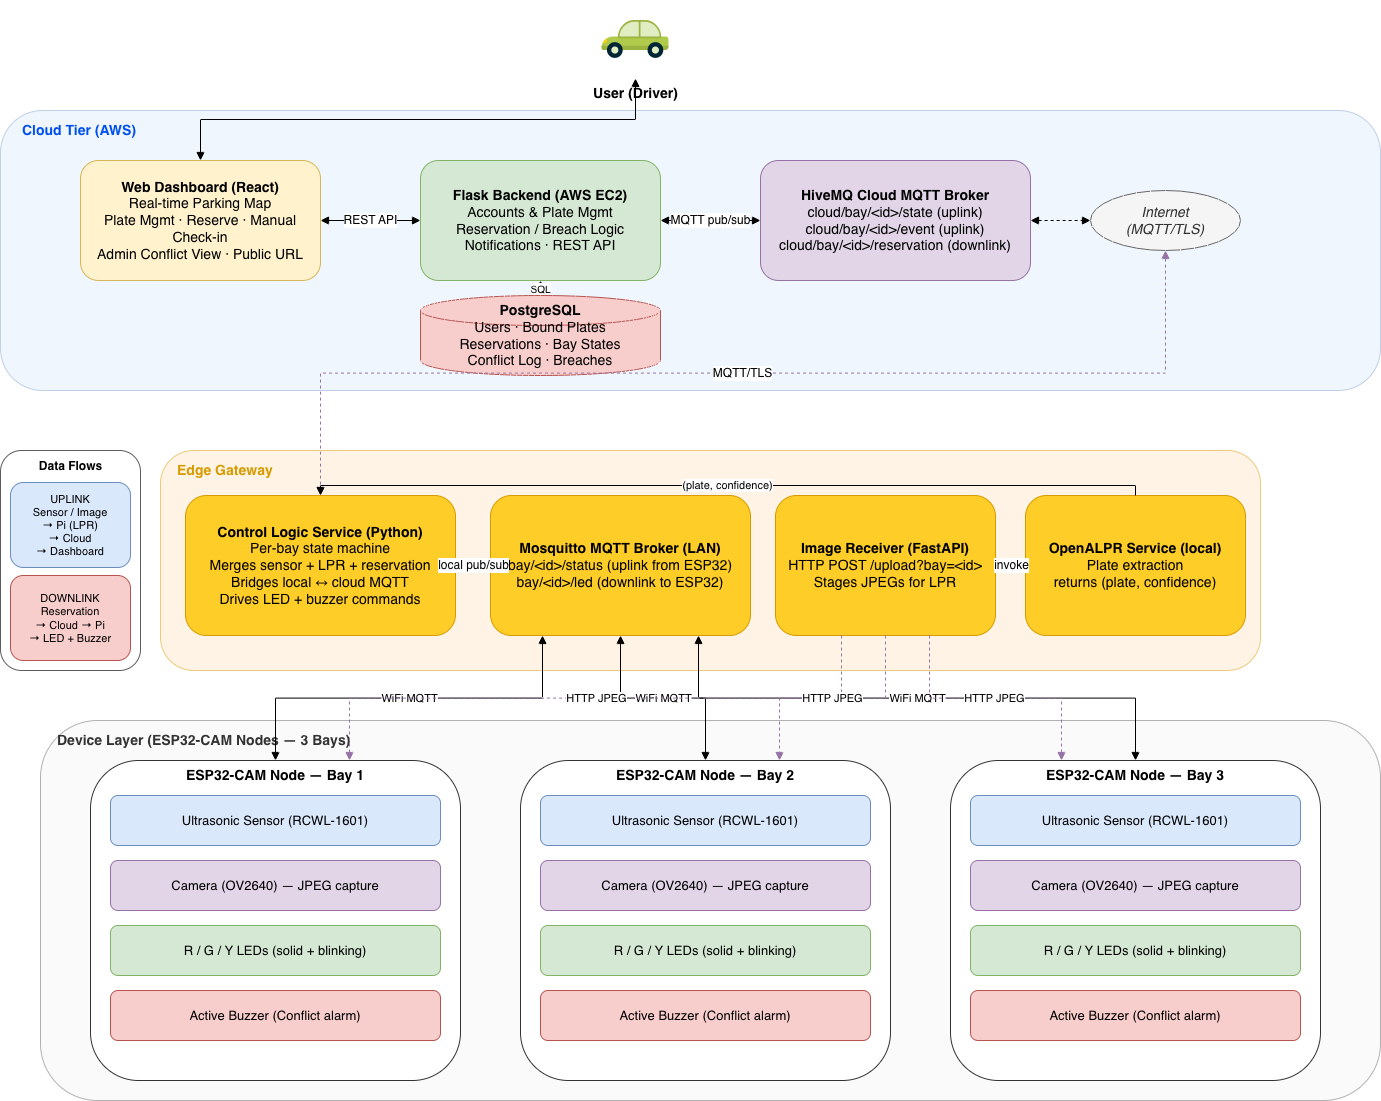

The diagram above was exported from draw.io. Its source (the exported page's mxGraphModel, read from the mxfile embedded in the PNG):
<mxGraphModel dx="1566" dy="1158" grid="1" gridSize="10" guides="1" tooltips="1" connect="1" arrows="1" fold="1" page="1" pageScale="1" pageWidth="1500" pageHeight="1200" math="0" shadow="0">
  <root>
    <mxCell id="0" />
    <mxCell id="1" parent="0" />
    <mxCell id="user" parent="1" style="shape=image;html=1;verticalAlign=top;verticalLabelPosition=bottom;labelBackgroundColor=#ffffff;imageAspect=0;aspect=fixed;image=https://icons.diagrams.net/icon-cache1/Transportation_And_Vehicle-2894/Transportation_And_Vehicle_3-03-1073.svg" value="&lt;b&gt;&lt;font style=&quot;font-size:14px;&quot;&gt;User (Driver)&lt;/font&gt;&lt;/b&gt;" vertex="1">
      <mxGeometry height="78" width="78" x="676" y="40" as="geometry" />
    </mxCell>
    <mxCell id="cloudBg" parent="1" style="rounded=1;whiteSpace=wrap;html=1;fillColor=#dae8fc;strokeColor=#6c8ebf;opacity=40;fontSize=13;fontStyle=1;verticalAlign=top;" value="" vertex="1">
      <mxGeometry height="280" width="1380" x="80" y="150" as="geometry" />
    </mxCell>
    <mxCell id="cloudLabel" parent="1" style="text;html=1;strokeColor=none;fillColor=none;align=left;verticalAlign=middle;fontSize=13;fontStyle=1;fontColor=#0050ef;" value="&lt;font style=&quot;font-size:14px;&quot;&gt;Cloud Tier (AWS)&lt;/font&gt;" vertex="1">
      <mxGeometry height="30" width="250" x="100" y="155" as="geometry" />
    </mxCell>
    <mxCell id="dashboard" parent="1" style="rounded=1;whiteSpace=wrap;html=1;fillColor=#fff2cc;strokeColor=#d6b656;fontSize=11;" value="&lt;font style=&quot;font-size:14px;&quot;&gt;&lt;b&gt;Web Dashboard (React)&lt;/b&gt;&lt;br&gt;Real-time Parking Map&lt;br&gt;Plate Mgmt · Reserve · Manual Check-in&lt;br&gt;Admin Conflict View · Public URL&lt;/font&gt;" vertex="1">
      <mxGeometry height="120" width="240" x="160" y="200" as="geometry" />
    </mxCell>
    <mxCell id="flask" parent="1" style="rounded=1;whiteSpace=wrap;html=1;fillColor=#d5e8d4;strokeColor=#82b366;fontSize=11;" value="&lt;font style=&quot;font-size:14px;&quot;&gt;&lt;b&gt;Flask Backend (AWS EC2)&lt;/b&gt;&lt;br&gt;Accounts &amp; Plate Mgmt&lt;br&gt;Reservation / Breach Logic&lt;br&gt;Notifications · REST API&lt;/font&gt;" vertex="1">
      <mxGeometry height="120" width="240" x="500" y="200" as="geometry" />
    </mxCell>
    <mxCell id="db" parent="1" style="shape=cylinder3;whiteSpace=wrap;html=1;fillColor=#f8cecc;strokeColor=#b85450;fontSize=11;" value="&lt;font style=&quot;font-size:14px;&quot;&gt;&lt;b&gt;PostgreSQL&lt;/b&gt;&lt;br&gt;Users · Bound Plates&lt;br&gt;Reservations · Bay States&lt;br&gt;Conflict Log · Breaches&lt;/font&gt;" vertex="1">
      <mxGeometry height="80" width="240" x="500" y="335" as="geometry" />
    </mxCell>
    <mxCell id="hivemq" parent="1" style="rounded=1;whiteSpace=wrap;html=1;fillColor=#e1d5e7;strokeColor=#9673a6;fontSize=11;" value="&lt;font style=&quot;font-size:14px;&quot;&gt;&lt;b&gt;HiveMQ Cloud MQTT Broker&lt;/b&gt;&lt;br&gt;cloud/bay/&amp;lt;id&amp;gt;/state (uplink)&lt;br&gt;cloud/bay/&amp;lt;id&amp;gt;/event (uplink)&lt;br&gt;cloud/bay/&amp;lt;id&amp;gt;/reservation (downlink)&lt;/font&gt;" vertex="1">
      <mxGeometry height="120" width="270" x="840" y="200" as="geometry" />
    </mxCell>
    <mxCell id="internet" parent="1" style="ellipse;whiteSpace=wrap;html=1;fillColor=#f5f5f5;strokeColor=#666666;fontSize=14;fontStyle=2;fontColor=#333333;" value="Internet&lt;br&gt;(MQTT/TLS)" vertex="1">
      <mxGeometry height="60" width="150" x="1170" y="230" as="geometry" />
    </mxCell>
    <mxCell id="edgeBg" parent="1" style="rounded=1;whiteSpace=wrap;html=1;fillColor=#ffe6cc;strokeColor=#d79b00;opacity=50;fontSize=13;fontStyle=1;verticalAlign=top;" value="" vertex="1">
      <mxGeometry height="220" width="1100" x="240" y="490" as="geometry" />
    </mxCell>
    <mxCell id="edgeLabel" parent="1" style="text;html=1;strokeColor=none;fillColor=none;align=left;verticalAlign=middle;fontSize=13;fontStyle=1;fontColor=#d79b00;" value="&lt;font style=&quot;font-size:14px;&quot;&gt;Edge Gateway&lt;/font&gt;" vertex="1">
      <mxGeometry height="30" width="450" x="255" y="495" as="geometry" />
    </mxCell>
    <mxCell id="control" parent="1" style="rounded=1;whiteSpace=wrap;html=1;fillColor=#ffcd28;strokeColor=#d79b00;fontSize=11;" value="&lt;font style=&quot;font-size:14px;&quot;&gt;&lt;b&gt;Control Logic Service (Python)&lt;/b&gt;&lt;br&gt;Per-bay state machine&lt;br&gt;Merges sensor + LPR + reservation&lt;br&gt;Bridges local ↔ cloud MQTT&lt;br&gt;Drives LED + buzzer commands&lt;/font&gt;" vertex="1">
      <mxGeometry height="140" width="270" x="265" y="535" as="geometry" />
    </mxCell>
    <mxCell id="mosquitto" parent="1" style="rounded=1;whiteSpace=wrap;html=1;fillColor=#ffcd28;strokeColor=#d79b00;fontSize=11;" value="&lt;font style=&quot;font-size:14px;&quot;&gt;&lt;b&gt;Mosquitto MQTT Broker (LAN)&lt;/b&gt;&lt;br&gt;bay/&amp;lt;id&amp;gt;/status (uplink from ESP32)&lt;br&gt;bay/&amp;lt;id&amp;gt;/led (downlink to ESP32)&lt;/font&gt;" vertex="1">
      <mxGeometry height="140" width="260" x="570" y="535" as="geometry" />
    </mxCell>
    <mxCell id="imgrx" parent="1" style="rounded=1;whiteSpace=wrap;html=1;fillColor=#ffcd28;strokeColor=#d79b00;fontSize=11;" value="&lt;font style=&quot;font-size:14px;&quot;&gt;&lt;b&gt;Image Receiver (FastAPI)&lt;/b&gt;&lt;br&gt;HTTP POST /upload?bay=&amp;lt;id&amp;gt;&lt;br&gt;Stages JPEGs for LPR&lt;/font&gt;" vertex="1">
      <mxGeometry height="140" width="220" x="855" y="535" as="geometry" />
    </mxCell>
    <mxCell id="alpr" parent="1" style="rounded=1;whiteSpace=wrap;html=1;fillColor=#ffcd28;strokeColor=#d79b00;fontSize=11;" value="&lt;font style=&quot;font-size:14px;&quot;&gt;&lt;b&gt;OpenALPR Service (local)&lt;/b&gt;&lt;br&gt;Plate extraction&lt;br&gt;returns (plate, confidence)&lt;/font&gt;" vertex="1">
      <mxGeometry height="140" width="220" x="1105" y="535" as="geometry" />
    </mxCell>
    <mxCell id="devBg" parent="1" style="rounded=1;whiteSpace=wrap;html=1;fillColor=#f5f5f5;strokeColor=#666666;opacity=50;fontSize=14;fontStyle=1;verticalAlign=top;" value="" vertex="1">
      <mxGeometry height="380" width="1340" x="120" y="760" as="geometry" />
    </mxCell>
    <mxCell id="devLabel" parent="1" style="text;html=1;strokeColor=none;fillColor=none;align=left;verticalAlign=middle;fontSize=14;fontStyle=1;fontColor=#333333;" value="Device Layer (ESP32-CAM Nodes — 3 Bays)" vertex="1">
      <mxGeometry height="30" width="450" x="135" y="765" as="geometry" />
    </mxCell>
    <mxCell id="bay1" parent="1" style="rounded=1;whiteSpace=wrap;html=1;fillColor=#ffffff;strokeColor=#333333;fontSize=14;fontStyle=1;verticalAlign=top;" value="&lt;b&gt;ESP32-CAM Node — Bay 1&lt;/b&gt;" vertex="1">
      <mxGeometry height="320" width="370" x="170" y="800" as="geometry" />
    </mxCell>
    <mxCell id="bay1us" parent="1" style="rounded=1;whiteSpace=wrap;html=1;fillColor=#dae8fc;strokeColor=#6c8ebf;fontSize=13;" value="Ultrasonic Sensor (RCWL-1601)" vertex="1">
      <mxGeometry height="50" width="330" x="190" y="835" as="geometry" />
    </mxCell>
    <mxCell id="bay1cam" parent="1" style="rounded=1;whiteSpace=wrap;html=1;fillColor=#e1d5e7;strokeColor=#9673a6;fontSize=13;" value="Camera (OV2640) — JPEG capture" vertex="1">
      <mxGeometry height="50" width="330" x="190" y="900" as="geometry" />
    </mxCell>
    <mxCell id="bay1led" parent="1" style="rounded=1;whiteSpace=wrap;html=1;fillColor=#d5e8d4;strokeColor=#82b366;fontSize=13;" value="R / G / Y LEDs (solid + blinking)" vertex="1">
      <mxGeometry height="50" width="330" x="190" y="965" as="geometry" />
    </mxCell>
    <mxCell id="bay1buz" parent="1" style="rounded=1;whiteSpace=wrap;html=1;fillColor=#f8cecc;strokeColor=#b85450;fontSize=13;" value="Active Buzzer (Conflict alarm)" vertex="1">
      <mxGeometry height="50" width="330" x="190" y="1030" as="geometry" />
    </mxCell>
    <mxCell id="bay2" parent="1" style="rounded=1;whiteSpace=wrap;html=1;fillColor=#ffffff;strokeColor=#333333;fontSize=14;fontStyle=1;verticalAlign=top;" value="&lt;b&gt;ESP32-CAM Node — Bay 2&lt;/b&gt;" vertex="1">
      <mxGeometry height="320" width="370" x="600" y="800" as="geometry" />
    </mxCell>
    <mxCell id="bay2us" parent="1" style="rounded=1;whiteSpace=wrap;html=1;fillColor=#dae8fc;strokeColor=#6c8ebf;fontSize=13;" value="Ultrasonic Sensor (RCWL-1601)" vertex="1">
      <mxGeometry height="50" width="330" x="620" y="835" as="geometry" />
    </mxCell>
    <mxCell id="bay2cam" parent="1" style="rounded=1;whiteSpace=wrap;html=1;fillColor=#e1d5e7;strokeColor=#9673a6;fontSize=13;" value="Camera (OV2640) — JPEG capture" vertex="1">
      <mxGeometry height="50" width="330" x="620" y="900" as="geometry" />
    </mxCell>
    <mxCell id="bay2led" parent="1" style="rounded=1;whiteSpace=wrap;html=1;fillColor=#d5e8d4;strokeColor=#82b366;fontSize=13;" value="R / G / Y LEDs (solid + blinking)" vertex="1">
      <mxGeometry height="50" width="330" x="620" y="965" as="geometry" />
    </mxCell>
    <mxCell id="bay2buz" parent="1" style="rounded=1;whiteSpace=wrap;html=1;fillColor=#f8cecc;strokeColor=#b85450;fontSize=13;" value="Active Buzzer (Conflict alarm)" vertex="1">
      <mxGeometry height="50" width="330" x="620" y="1030" as="geometry" />
    </mxCell>
    <mxCell id="bay3" parent="1" style="rounded=1;whiteSpace=wrap;html=1;fillColor=#ffffff;strokeColor=#333333;fontSize=14;fontStyle=1;verticalAlign=top;" value="&lt;b&gt;ESP32-CAM Node — Bay 3&lt;/b&gt;" vertex="1">
      <mxGeometry height="320" width="370" x="1030" y="800" as="geometry" />
    </mxCell>
    <mxCell id="bay3us" parent="1" style="rounded=1;whiteSpace=wrap;html=1;fillColor=#dae8fc;strokeColor=#6c8ebf;fontSize=13;" value="Ultrasonic Sensor (RCWL-1601)" vertex="1">
      <mxGeometry height="50" width="330" x="1050" y="835" as="geometry" />
    </mxCell>
    <mxCell id="bay3cam" parent="1" style="rounded=1;whiteSpace=wrap;html=1;fillColor=#e1d5e7;strokeColor=#9673a6;fontSize=13;" value="Camera (OV2640) — JPEG capture" vertex="1">
      <mxGeometry height="50" width="330" x="1050" y="900" as="geometry" />
    </mxCell>
    <mxCell id="bay3led" parent="1" style="rounded=1;whiteSpace=wrap;html=1;fillColor=#d5e8d4;strokeColor=#82b366;fontSize=13;" value="R / G / Y LEDs (solid + blinking)" vertex="1">
      <mxGeometry height="50" width="330" x="1050" y="965" as="geometry" />
    </mxCell>
    <mxCell id="bay3buz" parent="1" style="rounded=1;whiteSpace=wrap;html=1;fillColor=#f8cecc;strokeColor=#b85450;fontSize=13;" value="Active Buzzer (Conflict alarm)" vertex="1">
      <mxGeometry height="50" width="330" x="1050" y="1030" as="geometry" />
    </mxCell>
    <mxCell id="legendBg" parent="1" style="rounded=1;whiteSpace=wrap;html=1;fillColor=#ffffff;strokeColor=#333333;opacity=80;" value="" vertex="1">
      <mxGeometry height="220" width="140" x="80" y="490" as="geometry" />
    </mxCell>
    <mxCell id="legendTitle" parent="1" style="text;html=1;strokeColor=none;fillColor=none;align=center;verticalAlign=middle;fontSize=12;fontStyle=1;" value="&lt;b&gt;Data Flows&lt;/b&gt;" vertex="1">
      <mxGeometry height="25" width="140" x="80" y="493" as="geometry" />
    </mxCell>
    <mxCell id="legendUp" parent="1" style="rounded=1;whiteSpace=wrap;html=1;fillColor=#dae8fc;strokeColor=#6c8ebf;fontSize=11;" value="UPLINK&lt;br&gt;Sensor / Image&lt;br&gt;→ Pi (LPR)&lt;br&gt;→ Cloud&lt;br&gt;→ Dashboard" vertex="1">
      <mxGeometry height="85" width="120" x="90" y="522" as="geometry" />
    </mxCell>
    <mxCell id="legendDown" parent="1" style="rounded=1;whiteSpace=wrap;html=1;fillColor=#f8cecc;strokeColor=#b85450;fontSize=11;" value="DOWNLINK&lt;br&gt;Reservation&lt;br&gt;→ Cloud → Pi&lt;br&gt;→ LED + Buzzer" vertex="1">
      <mxGeometry height="85" width="120" x="90" y="615" as="geometry" />
    </mxCell>
    <mxCell id="e_user_dash" edge="1" parent="1" source="user" style="edgeStyle=orthogonalEdgeStyle;rounded=0;html=1;exitX=0.5;exitY=1;entryX=0.5;entryY=0;endArrow=block;startArrow=block;endFill=1;startFill=1;" target="dashboard">
      <mxGeometry relative="1" as="geometry" />
    </mxCell>
    <mxCell id="e_dash_flask" edge="1" parent="1" source="dashboard" style="edgeStyle=orthogonalEdgeStyle;rounded=0;html=1;exitX=1;exitY=0.5;entryX=0;entryY=0.5;fontSize=12;endArrow=block;startArrow=block;endFill=1;startFill=1;" target="flask" value="REST API">
      <mxGeometry relative="1" as="geometry" />
    </mxCell>
    <mxCell id="e_flask_db" edge="1" parent="1" source="flask" style="edgeStyle=orthogonalEdgeStyle;rounded=0;html=1;exitX=0.5;exitY=1;entryX=0.5;entryY=0;fontSize=10;endArrow=block;startArrow=block;endFill=1;startFill=1;" target="db" value="SQL">
      <mxGeometry relative="1" as="geometry" />
    </mxCell>
    <mxCell id="e_flask_hivemq" edge="1" parent="1" source="flask" style="edgeStyle=orthogonalEdgeStyle;rounded=0;html=1;exitX=1;exitY=0.5;entryX=0;entryY=0.5;fontSize=12;endArrow=block;startArrow=block;endFill=1;startFill=1;" target="hivemq" value="MQTT pub/sub">
      <mxGeometry relative="1" as="geometry" />
    </mxCell>
    <mxCell id="e_hivemq_inet" edge="1" parent="1" source="hivemq" style="edgeStyle=orthogonalEdgeStyle;rounded=0;html=1;exitX=1;exitY=0.5;entryX=0;entryY=0.5;endArrow=block;startArrow=block;endFill=1;startFill=1;dashed=1;" target="internet">
      <mxGeometry relative="1" as="geometry" />
    </mxCell>
    <mxCell id="e_inet_control" edge="1" parent="1" source="internet" style="edgeStyle=orthogonalEdgeStyle;rounded=0;html=1;exitX=0.5;exitY=1;entryX=0.5;entryY=0;fontSize=12;endArrow=block;startArrow=block;endFill=1;startFill=1;dashed=1;strokeColor=#9673a6;" target="control" value="MQTT/TLS">
      <mxGeometry relative="1" as="geometry" />
    </mxCell>
    <mxCell id="e_control_mqtt" edge="1" parent="1" source="control" style="edgeStyle=orthogonalEdgeStyle;rounded=0;html=1;exitX=1;exitY=0.5;entryX=0;entryY=0.5;fontSize=12;endArrow=block;startArrow=block;endFill=1;startFill=1;" target="mosquitto" value="local pub/sub">
      <mxGeometry relative="1" as="geometry" />
    </mxCell>
    <mxCell id="e_imgrx_alpr" edge="1" parent="1" source="imgrx" style="edgeStyle=orthogonalEdgeStyle;rounded=0;html=1;exitX=1;exitY=0.5;entryX=0;entryY=0.5;fontSize=12;endArrow=block;endFill=1;" target="alpr" value="invoke">
      <mxGeometry relative="1" as="geometry" />
    </mxCell>
    <mxCell id="e_alpr_control" edge="1" parent="1" source="alpr" style="edgeStyle=orthogonalEdgeStyle;rounded=0;html=1;exitX=0.5;exitY=0;entryX=0.5;entryY=0;fontSize=11;endArrow=block;endFill=1;" target="control" value="(plate, confidence)">
      <mxGeometry relative="1" as="geometry" />
    </mxCell>
    <mxCell id="e_mqtt_bay1" edge="1" parent="1" source="mosquitto" style="edgeStyle=orthogonalEdgeStyle;rounded=0;html=1;exitX=0.2;exitY=1;entryX=0.5;entryY=0;fontSize=11;endArrow=block;startArrow=block;endFill=1;startFill=1;" target="bay1" value="WiFi MQTT">
      <mxGeometry relative="1" as="geometry" />
    </mxCell>
    <mxCell id="e_mqtt_bay2" edge="1" parent="1" source="mosquitto" style="edgeStyle=orthogonalEdgeStyle;rounded=0;html=1;exitX=0.5;exitY=1;entryX=0.5;entryY=0;fontSize=11;endArrow=block;startArrow=block;endFill=1;startFill=1;" target="bay2" value="WiFi MQTT">
      <mxGeometry relative="1" as="geometry" />
    </mxCell>
    <mxCell id="e_mqtt_bay3" edge="1" parent="1" source="mosquitto" style="edgeStyle=orthogonalEdgeStyle;rounded=0;html=1;exitX=0.8;exitY=1;entryX=0.5;entryY=0;fontSize=11;endArrow=block;startArrow=block;endFill=1;startFill=1;" target="bay3" value="WiFi MQTT">
      <mxGeometry relative="1" as="geometry" />
    </mxCell>
    <mxCell id="e_imgrx_bay1" edge="1" parent="1" source="imgrx" style="edgeStyle=orthogonalEdgeStyle;rounded=0;html=1;exitX=0.3;exitY=1;entryX=0.7;entryY=0;fontSize=11;endArrow=block;endFill=1;dashed=1;strokeColor=#9673a6;" target="bay1" value="HTTP JPEG">
      <mxGeometry relative="1" as="geometry" />
    </mxCell>
    <mxCell id="e_imgrx_bay2" edge="1" parent="1" source="imgrx" style="edgeStyle=orthogonalEdgeStyle;rounded=0;html=1;exitX=0.5;exitY=1;entryX=0.7;entryY=0;fontSize=11;endArrow=block;endFill=1;dashed=1;strokeColor=#9673a6;" target="bay2" value="HTTP JPEG">
      <mxGeometry relative="1" as="geometry" />
    </mxCell>
    <mxCell id="e_imgrx_bay3" edge="1" parent="1" source="imgrx" style="edgeStyle=orthogonalEdgeStyle;rounded=0;html=1;exitX=0.7;exitY=1;entryX=0.3;entryY=0;fontSize=11;endArrow=block;endFill=1;dashed=1;strokeColor=#9673a6;" target="bay3" value="HTTP JPEG">
      <mxGeometry relative="1" as="geometry" />
    </mxCell>
  </root>
</mxGraphModel>